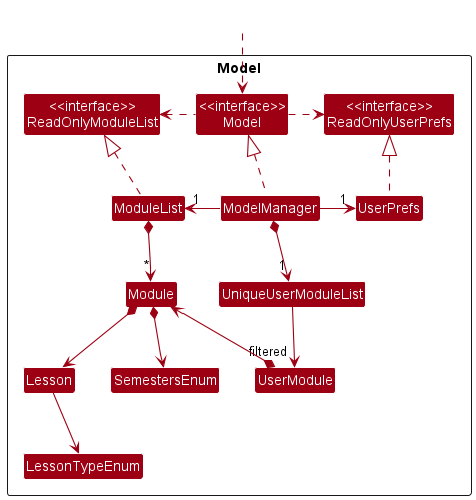

The diagram above was rendered by PlantUML. Its source (embedded in the PNG):
@startuml
!include style.puml
skinparam arrowThickness 1.1
skinparam arrowColor MODEL_COLOR
skinparam classBackgroundColor MODEL_COLOR

Package Model <<Rectangle>>{
Class "<<interface>>\nReadOnlyModuleList" as ReadOnlyModuleList
Class "<<interface>>\nReadOnlyUserPrefs" as ReadOnlyUserPrefs
Class "<<interface>>\nModel" as Model
Class ModuleList
Class ModelManager
Class UserPrefs

Class UniqueUserModuleList
Class Module
Class UserModule
Class Lesson
Class SemestersEnum
Class LessonTypeEnum

}

Class HiddenOutside #FFFFFF
HiddenOutside ..> Model

ModuleList .up.|> ReadOnlyModuleList

ModelManager .up.|> Model
Model .right.> ReadOnlyUserPrefs
Model .left.> ReadOnlyModuleList
ModelManager -left-> "1" ModuleList
ModelManager -right-> "1" UserPrefs
UserPrefs .up.|> ReadOnlyUserPrefs

ModelManager *--> "1" UniqueUserModuleList
UniqueUserModuleList --> "filtered" UserModule

ModuleList *-down-> "*" Module
UserModule *-up-> Module
Module *--> SemestersEnum
Module *--> Lesson

Lesson --> LessonTypeEnum

@enduml